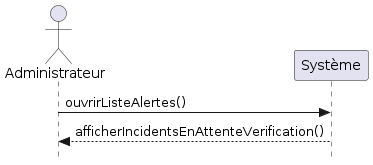

The diagram above was rendered by PlantUML. Its source (embedded in the PNG):
@startuml
skinparam style strictuml
actor "Administrateur" as Admin
participant "Système" as System

Admin -> System : ouvrirListeAlertes()
System --> Admin : afficherIncidentsEnAttenteVerification()
@enduml